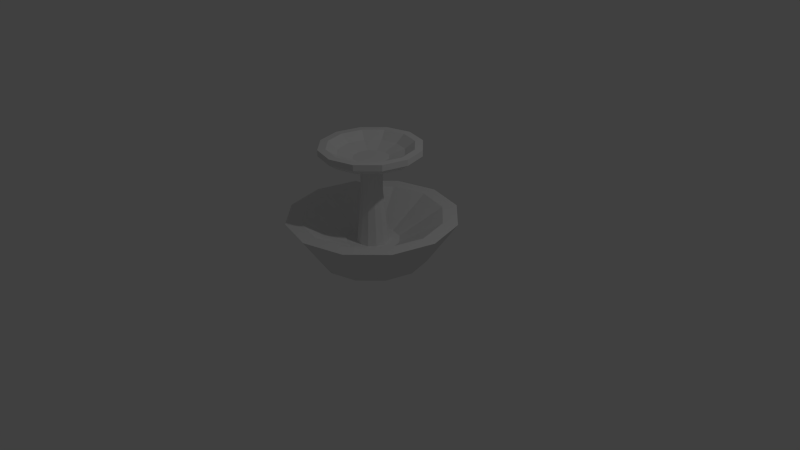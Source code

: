 # Source: fountain.blend  (saved by Blender 2.76.0; exported with 4.5.12 LTS)
import bpy
from mathutils import Matrix  # noqa: F401  (used for matrix-valued properties, if any)

bpy.ops.wm.read_factory_settings(use_empty=True)
scene = bpy.context.scene
scene.name = 'Scene'

# ---- collections
col_collection_1 = bpy.data.collections.new('Collection 1'); scene.collection.children.link(col_collection_1)

# ---- materials (node trees are filled in below, after node groups)
mat_fountain_mat = bpy.data.materials.new('fountain mat')
mat_fountain_mat.alpha_threshold = 0.0
mat_fountain_mat.use_transparent_shadow = False
mat_fountain_mat.roughness = 0.5
mat_fountain_mat.line_color = (0.0, 0.0, 0.0, 1.0)

# ---- material node trees

# ---- world
world_world = bpy.data.worlds.new('World'); scene.world = world_world
world_world.color = (0.05088, 0.05088, 0.05088)
world_world.use_sun_shadow = False
world_world.sun_shadow_jitter_overblur = 0.0
world_world.cycles.sampling_method = 'MANUAL'
world_world.cycles.sample_map_resolution = 256

# ---- cameras
cam_camera = bpy.data.cameras.new('Camera')
cam_camera.clip_end = 100.0
cam_camera.lens = 35.0
cam_camera.sensor_width = 32.0
cam_camera.sensor_height = 18.0
cam_camera.ortho_scale = 7.314
cam_camera.dof.focus_distance = 0.0
cam_camera.dof.aperture_fstop = 128.0

# ---- lights
light_lamp = bpy.data.lights.new('Lamp', 'POINT')
light_lamp.transmission_factor = 0.0
light_lamp.cutoff_distance = 30.0
light_lamp.energy = 100.0
light_lamp.shadow_buffer_clip_start = 1.001
light_lamp.shadow_soft_size = 0.1
light_lamp.shadow_maximum_resolution = 0.006
light_lamp.use_absolute_resolution = True
light_lamp.cycles.use_multiple_importance_sampling = False

# ---- meshes
me_cube = bpy.data.meshes.new('Cube')
me_cube.from_pydata([(0.4549, 0.788, 0.5626), (-5.203e-09, 0.9099, 0.5626), (-2.928e-09, 0.7053, 0.0), (1.002e-09, 1.101, 0.5626), (0.3526, 0.6108, 0.0), (0.5504, 0.9534, 0.5626), (0.6108, 0.3526, 0.0), (0.9534, 0.5504, 0.5626), (0.7053, -7.182e-08, 0.0), (1.101, -3.409e-08, 0.5626), (0.6108, -0.3526, 0.0), (0.9534, -0.5504, 0.5626), (0.3526, -0.6108, 0.0), (0.5504, -0.9534, 0.5626), (1.036e-07, -0.7053, 0.0), (1.672e-07, -1.101, 0.5626), (-0.3526, -0.6108, 0.0), (-0.5504, -0.9534, 0.5626), (-0.6108, -0.3526, 0.0), (-0.9534, -0.5504, 0.5626), (-0.7053, -3.689e-07, 0.0), (-1.101, -4.978e-07, 0.5626), (-0.6108, 0.3526, 0.0), (-0.9534, 0.5504, 0.5626), (-0.3526, 0.6108, 0.0), (-0.5504, 0.9534, 0.5626), (0.788, 0.4549, 0.5626), (0.9099, -5.23e-08, 0.5626), (0.788, -0.4549, 0.5626), (0.4549, -0.788, 0.5626), (1.322e-07, -0.9099, 0.5626), (-0.4549, -0.788, 0.5626), (-0.788, -0.4549, 0.5626), (-0.9099, -4.356e-07, 0.5626), (-0.788, 0.4549, 0.5626), (-0.4549, 0.788, 0.5626), (0.1725, 0.2987, 0.2182), (-1.739e-08, 0.345, 0.2182), (0.2987, 0.1725, 0.2182), (0.345, -1.185e-07, 0.2182), (0.2987, -0.1725, 0.2182), (0.1725, -0.2987, 0.2182), (3.469e-08, -0.345, 0.2182), (-0.1725, -0.2987, 0.2182), (-0.2987, -0.1725, 0.2182), (-0.345, -2.638e-07, 0.2182), (-0.2987, 0.1725, 0.2182), (-0.1725, 0.2987, 0.2182), (0.1036, 0.1794, 0.2182), (-2.056e-08, 0.2072, 0.2182), (0.1794, 0.1036, 0.2182), (0.2072, -1.289e-07, 0.2182), (0.1794, -0.1036, 0.2182), (0.1036, -0.1794, 0.2182), (1.072e-08, -0.2072, 0.2182), (-0.1036, -0.1794, 0.2182), (-0.1794, -0.1036, 0.2182), (-0.2072, -2.162e-07, 0.2182), (-0.1794, 0.1036, 0.2182), (-0.1036, 0.1794, 0.2182), (0.07, 0.1212, 0.8682), (-3.063e-08, 0.14, 0.8682), (0.1212, 0.07, 0.8682), (0.14, -1.366e-07, 0.8682), (0.1212, -0.07, 0.8682), (0.07, -0.1212, 0.8682), (-9.494e-09, -0.14, 0.8682), (-0.07, -0.1212, 0.8682), (-0.1212, -0.07, 0.8682), (-0.14, -1.956e-07, 0.8682), (-0.1212, 0.07, 0.8682), (-0.07, 0.1212, 0.8682), (0.07, 0.1212, 1.195), (-9.9e-09, 0.14, 1.195), (0.1212, 0.07, 1.195), (0.14, -1.366e-07, 1.195), (0.1212, -0.07, 1.195), (0.07, -0.1212, 1.195), (1.124e-08, -0.14, 1.195), (-0.07, -0.1212, 1.195), (-0.1212, -0.07, 1.195), (-0.14, -1.956e-07, 1.195), (-0.1212, 0.07, 1.195), (-0.07, 0.1212, 1.195), (0.09035, 0.1565, 1.228), (-9.168e-09, 0.1807, 1.228), (0.1565, 0.09035, 1.228), (0.1807, -1.32e-07, 1.228), (0.1565, -0.09035, 1.228), (0.09035, -0.1565, 1.228), (1.812e-08, -0.1807, 1.228), (-0.09035, -0.1565, 1.228), (-0.1565, -0.09035, 1.228), (-0.1807, -2.081e-07, 1.228), (-0.1565, 0.09035, 1.228), (-0.09035, 0.1565, 1.228), (0.09548, 0.1654, 1.266), (-3.27e-09, 0.191, 1.266), (0.1654, 0.09548, 1.266), (0.191, -1.308e-07, 1.266), (0.1654, -0.09548, 1.266), (0.09548, -0.1654, 1.266), (2.557e-08, -0.191, 1.266), (-0.09548, -0.1654, 1.266), (-0.1654, -0.09548, 1.266), (-0.191, -2.112e-07, 1.266), (-0.1654, 0.09548, 1.266), (-0.09548, 0.1654, 1.266), (0.2728, 0.4724, 1.341), (6.9e-09, 0.5455, 1.341), (0.4724, 0.2728, 1.341), (0.5455, -8.845e-08, 1.341), (0.4724, -0.2728, 1.341), (0.2728, -0.4724, 1.341), (8.927e-08, -0.5455, 1.341), (-0.2728, -0.4724, 1.341), (-0.4724, -0.2728, 1.341), (-0.5455, -3.182e-07, 1.341), (-0.4724, 0.2728, 1.341), (-0.2728, 0.4724, 1.341), (0.3266, 0.5656, 1.419), (7.281e-09, 0.6531, 1.419), (0.5656, 0.3266, 1.419), (0.6531, -7.7e-08, 1.419), (0.5656, -0.3266, 1.419), (0.3266, -0.5656, 1.419), (1.059e-07, -0.6531, 1.419), (-0.3266, -0.5656, 1.419), (-0.5656, -0.3266, 1.419), (-0.6531, -3.521e-07, 1.419), (-0.5656, 0.3266, 1.419), (-0.3266, 0.5656, 1.419), (0.3266, 0.5656, 1.497), (1.275e-08, 0.6531, 1.497), (0.5656, 0.3266, 1.497), (0.6531, -7.7e-08, 1.497), (0.5656, -0.3266, 1.497), (0.3266, -0.5656, 1.497), (1.114e-07, -0.6531, 1.497), (-0.3266, -0.5656, 1.497), (-0.5656, -0.3266, 1.497), (-0.6531, -3.521e-07, 1.497), (-0.5656, 0.3266, 1.497), (-0.3266, 0.5656, 1.497), (0.2767, 0.4792, 1.497), (1.156e-08, 0.5533, 1.497), (0.4792, 0.2767, 1.497), (0.5533, -8.801e-08, 1.497), (0.4792, -0.2767, 1.497), (0.2767, -0.4792, 1.497), (9.511e-08, -0.5533, 1.497), (-0.2767, -0.4792, 1.497), (-0.4792, -0.2767, 1.497), (-0.5533, -3.211e-07, 1.497), (-0.4792, 0.2767, 1.497), (-0.2767, 0.4792, 1.497), (0.2132, 0.3692, 1.405), (2.155e-09, 0.4264, 1.405), (0.3692, 0.2132, 1.405), (0.4264, -1.059e-07, 1.405), (0.3692, -0.2132, 1.405), (0.2132, -0.3692, 1.405), (6.653e-08, -0.4264, 1.405), (-0.2132, -0.3692, 1.405), (-0.3692, -0.2132, 1.405), (-0.4264, -2.855e-07, 1.405), (-0.3692, 0.2132, 1.405), (-0.2132, 0.3692, 1.405), (0.1139, 0.1972, 1.343), (-5.85e-10, 0.2277, 1.343), (0.1972, 0.1139, 1.343), (0.2277, -1.247e-07, 1.343), (0.1972, -0.1139, 1.343), (0.1139, -0.1972, 1.343), (3.38e-08, -0.2277, 1.343), (-0.1139, -0.1972, 1.343), (-0.1972, -0.1139, 1.343), (-0.2277, -2.207e-07, 1.343), (-0.1972, 0.1139, 1.343), (-0.1139, 0.1972, 1.343), (-4.47e-08, -1.727e-07, 1.343)], [], [(34, 33, 45, 46), (15, 13, 29, 30), (2, 3, 5, 4), (0, 1, 37, 36), (19, 17, 31, 32), (4, 5, 7, 6), (1, 35, 47, 37), (23, 21, 33, 34), (6, 7, 9, 8), (30, 29, 41, 42), (9, 7, 26, 27), (8, 9, 11, 10), (28, 27, 39, 40), (13, 11, 28, 29), (10, 11, 13, 12), (26, 0, 36, 38), (17, 15, 30, 31), (12, 13, 15, 14), (33, 32, 44, 45), (21, 19, 32, 33), (14, 15, 17, 16), (31, 30, 42, 43), (5, 3, 1, 0), (16, 17, 19, 18), (39, 38, 50, 51), (25, 23, 34, 35), (18, 19, 21, 20), (7, 5, 0, 26), (29, 28, 40, 41), (20, 21, 23, 22), (3, 25, 35, 1), (24, 25, 3, 2), (22, 23, 25, 24), (32, 31, 43, 44), (11, 9, 27, 28), (35, 34, 46, 47), (27, 26, 38, 39), (58, 57, 69, 70), (42, 41, 53, 54), (45, 44, 56, 57), (38, 36, 48, 50), (37, 47, 59, 49), (41, 40, 52, 53), (44, 43, 55, 56), (36, 37, 49, 48), (47, 46, 58, 59), (40, 39, 51, 52), (43, 42, 54, 55), (46, 45, 57, 58), (70, 69, 81, 82), (51, 50, 62, 63), (54, 53, 65, 66), (57, 56, 68, 69), (50, 48, 60, 62), (49, 59, 71, 61), (53, 52, 64, 65), (56, 55, 67, 68), (48, 49, 61, 60), (59, 58, 70, 71), (52, 51, 63, 64), (55, 54, 66, 67), (79, 78, 90, 91), (63, 62, 74, 75), (66, 65, 77, 78), (69, 68, 80, 81), (62, 60, 72, 74), (61, 71, 83, 73), (65, 64, 76, 77), (68, 67, 79, 80), (60, 61, 73, 72), (71, 70, 82, 83), (64, 63, 75, 76), (67, 66, 78, 79), (91, 90, 102, 103), (82, 81, 93, 94), (75, 74, 86, 87), (78, 77, 89, 90), (81, 80, 92, 93), (74, 72, 84, 86), (73, 83, 95, 85), (77, 76, 88, 89), (80, 79, 91, 92), (72, 73, 85, 84), (83, 82, 94, 95), (76, 75, 87, 88), (100, 99, 111, 112), (94, 93, 105, 106), (87, 86, 98, 99), (90, 89, 101, 102), (93, 92, 104, 105), (86, 84, 96, 98), (85, 95, 107, 97), (89, 88, 100, 101), (92, 91, 103, 104), (84, 85, 97, 96), (95, 94, 106, 107), (88, 87, 99, 100), (119, 118, 130, 131), (103, 102, 114, 115), (106, 105, 117, 118), (99, 98, 110, 111), (102, 101, 113, 114), (105, 104, 116, 117), (98, 96, 108, 110), (97, 107, 119, 109), (101, 100, 112, 113), (104, 103, 115, 116), (96, 97, 109, 108), (107, 106, 118, 119), (120, 121, 133, 132), (112, 111, 123, 124), (115, 114, 126, 127), (118, 117, 129, 130), (111, 110, 122, 123), (114, 113, 125, 126), (117, 116, 128, 129), (110, 108, 120, 122), (109, 119, 131, 121), (113, 112, 124, 125), (116, 115, 127, 128), (108, 109, 121, 120), (140, 139, 151, 152), (131, 130, 142, 143), (124, 123, 135, 136), (127, 126, 138, 139), (130, 129, 141, 142), (123, 122, 134, 135), (126, 125, 137, 138), (129, 128, 140, 141), (122, 120, 132, 134), (121, 131, 143, 133), (125, 124, 136, 137), (128, 127, 139, 140), (152, 151, 163, 164), (132, 133, 145, 144), (143, 142, 154, 155), (136, 135, 147, 148), (139, 138, 150, 151), (142, 141, 153, 154), (135, 134, 146, 147), (138, 137, 149, 150), (141, 140, 152, 153), (134, 132, 144, 146), (133, 143, 155, 145), (137, 136, 148, 149), (161, 160, 172, 173), (144, 145, 157, 156), (155, 154, 166, 167), (148, 147, 159, 160), (151, 150, 162, 163), (154, 153, 165, 166), (147, 146, 158, 159), (150, 149, 161, 162), (153, 152, 164, 165), (146, 144, 156, 158), (145, 155, 167, 157), (149, 148, 160, 161), (164, 163, 175, 176), (156, 157, 169, 168), (167, 166, 178, 179), (160, 159, 171, 172), (163, 162, 174, 175), (166, 165, 177, 178), (159, 158, 170, 171), (162, 161, 173, 174), (165, 164, 176, 177), (158, 156, 168, 170), (157, 167, 179, 169), (180, 168, 169), (174, 173, 180), (169, 179, 180), (178, 177, 180), (180, 171, 170), (170, 168, 180), (179, 178, 180), (171, 180, 172), (177, 176, 180), (175, 174, 180), (173, 172, 180), (180, 176, 175)])
_uv = me_cube.uv_layers.new(name='UVMap')
_uv.uv.foreach_set('vector', [0.5053, 0.1924, 0.5682, 0.1968, 0.5437, 0.3198, 0.4887, 0.3163, 0.7185, 0.1602, 0.7689, 0.1648, 0.7699, 0.1951, 0.7173, 0.1864, 0.3385, 0.0311, 0.3671, 0.1826, 0.3012, 0.1993, 0.2694, 0.02998, 0.2951, 0.2267, 0.3691, 0.2087, 0.368, 0.3273, 0.2737, 0.3285, 0.6242, 0.1725, 0.6736, 0.1657, 0.6724, 0.1898, 0.6243, 0.1955, 0.2694, 0.02998, 0.3012, 0.1993, 0.2292, 0.2044, 0.1997, 0.03633, 0.3691, 0.2087, 0.4383, 0.197, 0.4368, 0.3112, 0.368, 0.3273, 0.502, 0.1677, 0.5655, 0.1739, 0.5682, 0.1968, 0.5053, 0.1924, 0.1997, 0.03633, 0.2292, 0.2044, 0.1145, 0.2064, 0.1063, 0.07523, 0.7173, 0.1864, 0.7699, 0.1951, 0.7719, 0.3077, 0.7074, 0.3066, 0.1145, 0.2064, 0.2292, 0.2044, 0.2218, 0.2314, 0.1148, 0.2368, 0.8803, 0.04246, 0.8829, 0.1839, 0.8234, 0.1757, 0.8254, 0.03205, 0.8274, 0.2096, 0.8779, 0.2171, 0.8867, 0.3025, 0.8404, 0.3012, 0.7689, 0.1648, 0.8234, 0.1757, 0.8274, 0.2096, 0.7699, 0.1951, 0.8254, 0.03205, 0.8234, 0.1757, 0.7689, 0.1648, 0.7814, 0.02536, 0.2218, 0.2314, 0.2951, 0.2267, 0.2737, 0.3285, 0.197, 0.3431, 0.6736, 0.1657, 0.7185, 0.1602, 0.7173, 0.1864, 0.6724, 0.1898, 0.7814, 0.02536, 0.7689, 0.1648, 0.7185, 0.1602, 0.7403, 0.0284, 0.5682, 0.1968, 0.6243, 0.1955, 0.6004, 0.3178, 0.5437, 0.3198, 0.5655, 0.1739, 0.6242, 0.1725, 0.6243, 0.1955, 0.5682, 0.1968, 0.7403, 0.0284, 0.7185, 0.1602, 0.6736, 0.1657, 0.6948, 0.03524, 0.6724, 0.1898, 0.7173, 0.1864, 0.7074, 0.3066, 0.6525, 0.3135, 0.3012, 0.1993, 0.3671, 0.1826, 0.3691, 0.2087, 0.2951, 0.2267, 0.6948, 0.03524, 0.6736, 0.1657, 0.6242, 0.1725, 0.6379, 0.03846, 0.1154, 0.3296, 0.197, 0.3431, 0.2023, 0.3817, 0.1203, 0.3801, 0.4367, 0.1697, 0.502, 0.1677, 0.5053, 0.1924, 0.4383, 0.197, 0.6379, 0.03846, 0.6242, 0.1725, 0.5655, 0.1739, 0.5652, 0.03442, 0.2292, 0.2044, 0.3012, 0.1993, 0.2951, 0.2267, 0.2218, 0.2314, 0.7699, 0.1951, 0.8274, 0.2096, 0.8404, 0.3012, 0.7719, 0.3077, 0.5652, 0.03442, 0.5655, 0.1739, 0.502, 0.1677, 0.4883, 0.02178, 0.3671, 0.1826, 0.4367, 0.1697, 0.4383, 0.197, 0.3691, 0.2087, 0.4136, 0.02129, 0.4367, 0.1697, 0.3671, 0.1826, 0.3385, 0.0311, 0.4883, 0.02178, 0.502, 0.1677, 0.4367, 0.1697, 0.4136, 0.02129, 0.6243, 0.1955, 0.6724, 0.1898, 0.6525, 0.3135, 0.6004, 0.3178, 0.8234, 0.1757, 0.8829, 0.1839, 0.8779, 0.2171, 0.8274, 0.2096, 0.4383, 0.197, 0.5053, 0.1924, 0.4887, 0.3163, 0.4368, 0.3112, 0.1148, 0.2368, 0.2218, 0.2314, 0.197, 0.3431, 0.1154, 0.3296, 0.49, 0.3468, 0.5392, 0.3525, 0.5535, 0.4553, 0.4863, 0.4528, 0.7074, 0.3066, 0.7719, 0.3077, 0.7704, 0.3482, 0.6997, 0.3449, 0.5437, 0.3198, 0.6004, 0.3178, 0.5897, 0.3518, 0.5392, 0.3525, 0.197, 0.3431, 0.2737, 0.3285, 0.294, 0.3659, 0.2023, 0.3817, 0.368, 0.3273, 0.4368, 0.3112, 0.4409, 0.3419, 0.3766, 0.3566, 0.7719, 0.3077, 0.8404, 0.3012, 0.8382, 0.3495, 0.7704, 0.3482, 0.6004, 0.3178, 0.6525, 0.3135, 0.6398, 0.3505, 0.5897, 0.3518, 0.2737, 0.3285, 0.368, 0.3273, 0.3766, 0.3566, 0.294, 0.3659, 0.4368, 0.3112, 0.4887, 0.3163, 0.49, 0.3468, 0.4409, 0.3419, 0.8404, 0.3012, 0.8867, 0.3025, 0.8819, 0.339, 0.8382, 0.3495, 0.6525, 0.3135, 0.7074, 0.3066, 0.6997, 0.3449, 0.6398, 0.3505, 0.4887, 0.3163, 0.5437, 0.3198, 0.5392, 0.3525, 0.49, 0.3468, 0.4863, 0.4528, 0.5535, 0.4553, 0.583, 0.5751, 0.4793, 0.5606, 0.1203, 0.3801, 0.2023, 0.3817, 0.1965, 0.4768, 0.1394, 0.4783, 0.6997, 0.3449, 0.7704, 0.3482, 0.7896, 0.4754, 0.7215, 0.4693, 0.5392, 0.3525, 0.5897, 0.3518, 0.6108, 0.4601, 0.5535, 0.4553, 0.2023, 0.3817, 0.294, 0.3659, 0.2885, 0.4757, 0.1965, 0.4768, 0.3766, 0.3566, 0.4409, 0.3419, 0.4399, 0.4446, 0.3915, 0.4526, 0.7704, 0.3482, 0.8382, 0.3495, 0.8468, 0.4837, 0.7896, 0.4754, 0.5897, 0.3518, 0.6398, 0.3505, 0.6617, 0.464, 0.6108, 0.4601, 0.294, 0.3659, 0.3766, 0.3566, 0.3915, 0.4526, 0.2885, 0.4757, 0.4409, 0.3419, 0.49, 0.3468, 0.4863, 0.4528, 0.4399, 0.4446, 0.8382, 0.3495, 0.8819, 0.339, 0.8799, 0.4927, 0.8468, 0.4837, 0.6398, 0.3505, 0.6997, 0.3449, 0.7215, 0.4693, 0.6617, 0.464, 0.7104, 0.5849, 0.7663, 0.5925, 0.7723, 0.6113, 0.7205, 0.606, 0.1394, 0.4783, 0.1965, 0.4768, 0.1538, 0.5906, 0.1055, 0.5966, 0.7215, 0.4693, 0.7896, 0.4754, 0.816, 0.5983, 0.7663, 0.5925, 0.5535, 0.4553, 0.6108, 0.4601, 0.6549, 0.582, 0.583, 0.5751, 0.1965, 0.4768, 0.2885, 0.4757, 0.2736, 0.5841, 0.1538, 0.5906, 0.3915, 0.4526, 0.4399, 0.4446, 0.416, 0.564, 0.3539, 0.5736, 0.7896, 0.4754, 0.8468, 0.4837, 0.8596, 0.6037, 0.816, 0.5983, 0.6108, 0.4601, 0.6617, 0.464, 0.7104, 0.5849, 0.6549, 0.582, 0.2885, 0.4757, 0.3915, 0.4526, 0.3539, 0.5736, 0.2736, 0.5841, 0.4399, 0.4446, 0.4863, 0.4528, 0.4793, 0.5606, 0.416, 0.564, 0.8468, 0.4837, 0.8799, 0.4927, 0.888, 0.6066, 0.8596, 0.6037, 0.6617, 0.464, 0.7215, 0.4693, 0.7663, 0.5925, 0.7104, 0.5849, 0.7205, 0.606, 0.7723, 0.6113, 0.7752, 0.6229, 0.7265, 0.6201, 0.4793, 0.5606, 0.583, 0.5751, 0.5803, 0.5937, 0.4759, 0.5851, 0.1055, 0.5966, 0.1538, 0.5906, 0.1662, 0.6084, 0.1013, 0.6128, 0.7663, 0.5925, 0.816, 0.5983, 0.8165, 0.6131, 0.7723, 0.6113, 0.583, 0.5751, 0.6549, 0.582, 0.6615, 0.6005, 0.5803, 0.5937, 0.1538, 0.5906, 0.2736, 0.5841, 0.2769, 0.6053, 0.1662, 0.6084, 0.3539, 0.5736, 0.416, 0.564, 0.4074, 0.5885, 0.3476, 0.5946, 0.816, 0.5983, 0.8596, 0.6037, 0.8551, 0.6156, 0.8165, 0.6131, 0.6549, 0.582, 0.7104, 0.5849, 0.7205, 0.606, 0.6615, 0.6005, 0.2736, 0.5841, 0.3539, 0.5736, 0.3476, 0.5946, 0.2769, 0.6053, 0.416, 0.564, 0.4793, 0.5606, 0.4759, 0.5851, 0.4074, 0.5885, 0.8596, 0.6037, 0.888, 0.6066, 0.8866, 0.6171, 0.8551, 0.6156, 0.8549, 0.6239, 0.8857, 0.6246, 0.8815, 0.7091, 0.8418, 0.7156, 0.4759, 0.5851, 0.5803, 0.5937, 0.5815, 0.6065, 0.4743, 0.6021, 0.1013, 0.6128, 0.1662, 0.6084, 0.1794, 0.6207, 0.1061, 0.625, 0.7723, 0.6113, 0.8165, 0.6131, 0.8172, 0.6228, 0.7752, 0.6229, 0.5803, 0.5937, 0.6615, 0.6005, 0.6663, 0.613, 0.5815, 0.6065, 0.1662, 0.6084, 0.2769, 0.6053, 0.2783, 0.6175, 0.1794, 0.6207, 0.3476, 0.5946, 0.4074, 0.5885, 0.4048, 0.6043, 0.3456, 0.6088, 0.8165, 0.6131, 0.8551, 0.6156, 0.8549, 0.6239, 0.8172, 0.6228, 0.6615, 0.6005, 0.7205, 0.606, 0.7265, 0.6201, 0.6663, 0.613, 0.2769, 0.6053, 0.3476, 0.5946, 0.3456, 0.6088, 0.2783, 0.6175, 0.4074, 0.5885, 0.4759, 0.5851, 0.4743, 0.6021, 0.4048, 0.6043, 0.8551, 0.6156, 0.8866, 0.6171, 0.8857, 0.6246, 0.8549, 0.6239, 0.4012, 0.7252, 0.4728, 0.7216, 0.4823, 0.7438, 0.4079, 0.7475, 0.7265, 0.6201, 0.7752, 0.6229, 0.7585, 0.727, 0.7107, 0.7311, 0.4743, 0.6021, 0.5815, 0.6065, 0.5817, 0.7169, 0.4728, 0.7216, 0.1061, 0.625, 0.1794, 0.6207, 0.1836, 0.7077, 0.1239, 0.7072, 0.7752, 0.6229, 0.8172, 0.6228, 0.8079, 0.7213, 0.7585, 0.727, 0.5815, 0.6065, 0.6663, 0.613, 0.661, 0.7272, 0.5817, 0.7169, 0.1794, 0.6207, 0.2783, 0.6175, 0.2747, 0.7147, 0.1836, 0.7077, 0.3456, 0.6088, 0.4048, 0.6043, 0.4012, 0.7252, 0.3362, 0.7191, 0.8172, 0.6228, 0.8549, 0.6239, 0.8418, 0.7156, 0.8079, 0.7213, 0.6663, 0.613, 0.7265, 0.6201, 0.7107, 0.7311, 0.661, 0.7272, 0.2783, 0.6175, 0.3456, 0.6088, 0.3362, 0.7191, 0.2747, 0.7147, 0.4048, 0.6043, 0.4743, 0.6021, 0.4728, 0.7216, 0.4012, 0.7252, 0.2863, 0.7421, 0.3448, 0.7416, 0.348, 0.7553, 0.2856, 0.7582, 0.8418, 0.7156, 0.8815, 0.7091, 0.8814, 0.7353, 0.842, 0.7375, 0.7107, 0.7311, 0.7585, 0.727, 0.7541, 0.7478, 0.7018, 0.7529, 0.4728, 0.7216, 0.5817, 0.7169, 0.5813, 0.7429, 0.4823, 0.7438, 0.1239, 0.7072, 0.1836, 0.7077, 0.2003, 0.7345, 0.1122, 0.7442, 0.7585, 0.727, 0.8079, 0.7213, 0.8058, 0.7425, 0.7541, 0.7478, 0.5817, 0.7169, 0.661, 0.7272, 0.6565, 0.7511, 0.5813, 0.7429, 0.1836, 0.7077, 0.2747, 0.7147, 0.2863, 0.7421, 0.2003, 0.7345, 0.3362, 0.7191, 0.4012, 0.7252, 0.4079, 0.7475, 0.3448, 0.7416, 0.8079, 0.7213, 0.8418, 0.7156, 0.842, 0.7375, 0.8058, 0.7425, 0.661, 0.7272, 0.7107, 0.7311, 0.7018, 0.7529, 0.6565, 0.7511, 0.2747, 0.7147, 0.3362, 0.7191, 0.3448, 0.7416, 0.2863, 0.7421, 0.6538, 0.765, 0.6972, 0.7652, 0.6914, 0.781, 0.6499, 0.7831, 0.4079, 0.7475, 0.4823, 0.7438, 0.4878, 0.7572, 0.4116, 0.7609, 0.842, 0.7375, 0.8814, 0.7353, 0.8843, 0.7506, 0.8444, 0.7489, 0.7018, 0.7529, 0.7541, 0.7478, 0.7516, 0.7602, 0.6972, 0.7652, 0.4823, 0.7438, 0.5813, 0.7429, 0.5814, 0.7597, 0.4878, 0.7572, 0.1122, 0.7442, 0.2003, 0.7345, 0.2007, 0.7525, 0.1137, 0.7659, 0.7541, 0.7478, 0.8058, 0.7425, 0.804, 0.7548, 0.7516, 0.7602, 0.5813, 0.7429, 0.6565, 0.7511, 0.6538, 0.765, 0.5814, 0.7597, 0.2003, 0.7345, 0.2863, 0.7421, 0.2856, 0.7582, 0.2007, 0.7525, 0.3448, 0.7416, 0.4079, 0.7475, 0.4116, 0.7609, 0.348, 0.7553, 0.8058, 0.7425, 0.842, 0.7375, 0.8444, 0.7489, 0.804, 0.7548, 0.6565, 0.7511, 0.7018, 0.7529, 0.6972, 0.7652, 0.6538, 0.765, 0.6499, 0.7831, 0.6914, 0.781, 0.689, 0.8134, 0.6461, 0.8195, 0.2856, 0.7582, 0.348, 0.7553, 0.3478, 0.7744, 0.281, 0.7802, 0.4116, 0.7609, 0.4878, 0.7572, 0.493, 0.7758, 0.4149, 0.7788, 0.8444, 0.7489, 0.8843, 0.7506, 0.8837, 0.7708, 0.8471, 0.763, 0.6972, 0.7652, 0.7516, 0.7602, 0.7511, 0.776, 0.6914, 0.781, 0.4878, 0.7572, 0.5814, 0.7597, 0.5801, 0.7818, 0.493, 0.7758, 0.1137, 0.7659, 0.2007, 0.7525, 0.196, 0.7782, 0.1127, 0.795, 0.7516, 0.7602, 0.804, 0.7548, 0.8009, 0.771, 0.7511, 0.776, 0.5814, 0.7597, 0.6538, 0.765, 0.6499, 0.7831, 0.5801, 0.7818, 0.2007, 0.7525, 0.2856, 0.7582, 0.281, 0.7802, 0.196, 0.7782, 0.348, 0.7553, 0.4116, 0.7609, 0.4149, 0.7788, 0.3478, 0.7744, 0.804, 0.7548, 0.8444, 0.7489, 0.8471, 0.763, 0.8009, 0.771, 0.7978, 0.8068, 0.8385, 0.8006, 0.8541, 0.8683, 0.8155, 0.8719, 0.281, 0.7802, 0.3478, 0.7744, 0.3407, 0.8127, 0.2857, 0.8251, 0.4149, 0.7788, 0.493, 0.7758, 0.4993, 0.8124, 0.4192, 0.8144, 0.8471, 0.763, 0.8837, 0.7708, 0.887, 0.8151, 0.8385, 0.8006, 0.6914, 0.781, 0.7511, 0.776, 0.7544, 0.807, 0.689, 0.8134, 0.493, 0.7758, 0.5801, 0.7818, 0.5778, 0.8218, 0.4993, 0.8124, 0.1127, 0.795, 0.196, 0.7782, 0.2049, 0.8274, 0.1162, 0.8387, 0.7511, 0.776, 0.8009, 0.771, 0.7978, 0.8068, 0.7544, 0.807, 0.5801, 0.7818, 0.6499, 0.7831, 0.6461, 0.8195, 0.5778, 0.8218, 0.196, 0.7782, 0.281, 0.7802, 0.2857, 0.8251, 0.2049, 0.8274, 0.3478, 0.7744, 0.4149, 0.7788, 0.4192, 0.8144, 0.3407, 0.8127, 0.8009, 0.771, 0.8471, 0.763, 0.8385, 0.8006, 0.7978, 0.8068, 0.6461, 0.8195, 0.689, 0.8134, 0.6873, 0.8779, 0.6335, 0.883, 0.2857, 0.8251, 0.3407, 0.8127, 0.337, 0.8864, 0.2722, 0.8953, 0.4192, 0.8144, 0.4993, 0.8124, 0.5042, 0.8811, 0.4313, 0.8862, 0.8385, 0.8006, 0.887, 0.8151, 0.8988, 0.8693, 0.8541, 0.8683, 0.689, 0.8134, 0.7544, 0.807, 0.7545, 0.8664, 0.6873, 0.8779, 0.4993, 0.8124, 0.5778, 0.8218, 0.5773, 0.8857, 0.5042, 0.8811, 0.1162, 0.8387, 0.2049, 0.8274, 0.18, 0.8981, 0.1098, 0.9019, 0.7544, 0.807, 0.7978, 0.8068, 0.8155, 0.8719, 0.7545, 0.8664, 0.5778, 0.8218, 0.6461, 0.8195, 0.6335, 0.883, 0.5773, 0.8857, 0.2049, 0.8274, 0.2857, 0.8251, 0.2722, 0.8953, 0.18, 0.8981, 0.3407, 0.8127, 0.4192, 0.8144, 0.4313, 0.8862, 0.337, 0.8864, 0.3152, 0.9461, 0.2722, 0.8953, 0.337, 0.8864, 0.7545, 0.8664, 0.8155, 0.8719, 0.7831, 0.9132, 0.337, 0.8864, 0.4313, 0.8862, 0.4228, 0.9456, 0.5042, 0.8811, 0.5773, 0.8857, 0.5614, 0.9301, 0.1521, 0.9568, 0.1098, 0.9019, 0.18, 0.8981, 0.18, 0.8981, 0.2722, 0.8953, 0.2343, 0.956, 0.4313, 0.8862, 0.5042, 0.8811, 0.488, 0.9392, 0.8988, 0.8693, 0.8851, 0.9089, 0.8541, 0.8683, 0.5773, 0.8857, 0.6335, 0.883, 0.6227, 0.9327, 0.6873, 0.8779, 0.7545, 0.8664, 0.7272, 0.9336, 0.8155, 0.8719, 0.8541, 0.8683, 0.8453, 0.9135, 0.6583, 0.928, 0.6335, 0.883, 0.6873, 0.8779])
me_cube.materials.append(mat_fountain_mat)
me_cube.use_remesh_preserve_volume = False
me_cube.use_remesh_preserve_attributes = False
me_cube.use_mirror_vertex_groups = False
me_cube.update()

# ---- objects
ob_cube = bpy.data.objects.new('Cube', me_cube)
ob_lamp = bpy.data.objects.new('Lamp', light_lamp)
ob_camera = bpy.data.objects.new('Camera', cam_camera)

# ---- transforms, parenting, visibility, modifiers, constraints
ob_cube.location = (0.0, 0.0, 0.0)
ob_cube.lock_rotations_4d = False
ob_cube.empty_display_type = 'ARROWS'
ob_cube.lineart.crease_threshold = 0.0
ob_lamp.location = (4.076, 1.005, 5.904)
ob_lamp.rotation_euler = (0.6503, 0.05522, 1.866)
ob_lamp.lock_rotations_4d = False
ob_lamp.empty_display_type = 'ARROWS'
ob_lamp.color = (0.0, 0.0, 0.0, 0.0)
ob_lamp.lineart.crease_threshold = 0.0
ob_camera.location = (7.481, -6.508, 5.344)
ob_camera.rotation_euler = (1.109, 0.01082, 0.8149)
ob_camera.lock_rotations_4d = False
ob_camera.empty_display_type = 'ARROWS'
ob_camera.color = (0.0, 0.0, 0.0, 0.0)
ob_camera.display_type = 'WIRE'
ob_camera.lineart.crease_threshold = 0.0

# ---- collection membership
col_collection_1.objects.link(ob_cube)
col_collection_1.objects.link(ob_lamp)
col_collection_1.objects.link(ob_camera)

# ---- scene / render settings (as saved in the file)
scene.camera = ob_camera
scene.frame_start = 1; scene.frame_end = 250; scene.frame_set(1)
scene.render.engine = 'BLENDER_EEVEE_NEXT'
scene.render.resolution_percentage = 50
scene.render.dither_intensity = 0.0
scene.cycles.use_denoising = False
scene.cycles.samples = 10
scene.cycles.sampling_pattern = 'TABULATED_SOBOL'
scene.cycles.light_sampling_threshold = 0.0
scene.cycles.use_adaptive_sampling = False
scene.cycles.use_light_tree = False
scene.cycles.blur_glossy = 0.0
scene.cycles.pixel_filter_type = 'GAUSSIAN'
scene.cycles.sample_clamp_indirect = 0.0
scene.view_settings.view_transform = 'Standard'
bpy.context.view_layer.update()
